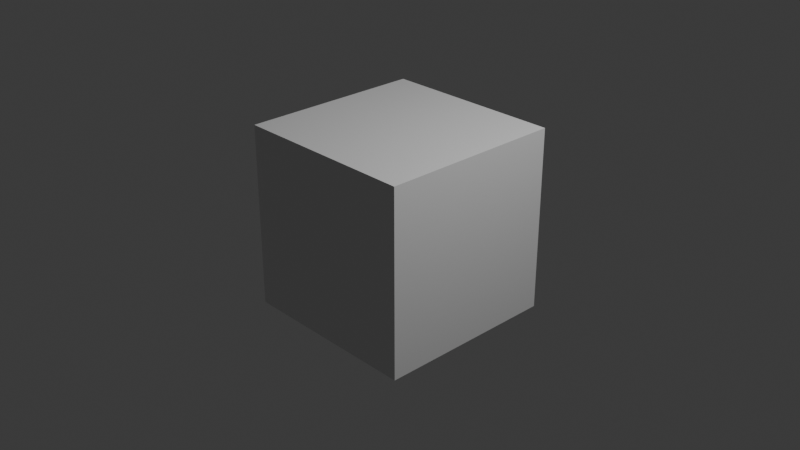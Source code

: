 # Source: door.blend  (saved by Blender 4.2.67; exported with 4.5.12 LTS)
import bpy
from mathutils import Matrix  # noqa: F401  (used for matrix-valued properties, if any)

bpy.ops.wm.read_factory_settings(use_empty=True)
scene = bpy.context.scene
scene.name = 'Scene'

# ---- collections
col_collection = bpy.data.collections.new('Collection'); scene.collection.children.link(col_collection)

# ---- materials (node trees are filled in below, after node groups)
mat_material = bpy.data.materials.new('Material')
mat_material.alpha_threshold = 0.0
mat_material.roughness = 0.5
mat_material.line_color = (0.0, 0.0, 0.0, 1.0)

# ---- material node trees
mat_material.use_nodes = True; mat_material.node_tree.nodes.clear()
_N = mat_material.node_tree.nodes; _L = mat_material.node_tree.links
n0 = _N.new('ShaderNodeOutputMaterial'); n0.name = 'Material Output'; n0.location = (300, 300)
n1 = _N.new('ShaderNodeBsdfPrincipled'); n1.name = 'Principled BSDF'; n1.location = (10, 300)
n1.inputs[3].default_value = 1.45
_L.new(n1.outputs[0], n0.inputs[0])
n0.is_active_output = True

# ---- world
world_world = bpy.data.worlds.new('World'); scene.world = world_world
world_world.use_nodes = True; world_world.node_tree.nodes.clear()
_N = world_world.node_tree.nodes; _L = world_world.node_tree.links
n0 = _N.new('ShaderNodeOutputWorld'); n0.name = 'World Output'; n0.location = (300, 300)
n1 = _N.new('ShaderNodeBackground'); n1.name = 'Background'; n1.location = (10, 300)
n1.inputs[0].default_value = (0.05088, 0.05088, 0.05088, 1.0)
_L.new(n1.outputs[0], n0.inputs[0])
n0.is_active_output = True
world_world.color = (0.05088, 0.05088, 0.05088)
world_world.sun_shadow_jitter_overblur = 0.0

# ---- cameras
cam_camera = bpy.data.cameras.new('Camera')
cam_camera.clip_end = 100.0
cam_camera.ortho_scale = 7.314

# ---- lights
light_light = bpy.data.lights.new('Light', 'POINT')
light_light.energy = 1000.0
light_light.shadow_soft_size = 0.1

# ---- meshes
me_cube = bpy.data.meshes.new('Cube')
me_cube.from_pydata([(1.0, 1.0, 1.0), (1.0, 1.0, -1.0), (1.0, -1.0, 1.0), (1.0, -1.0, -1.0), (-1.0, 1.0, 1.0), (-1.0, 1.0, -1.0), (-1.0, -1.0, 1.0), (-1.0, -1.0, -1.0)], [], [(0, 4, 6, 2), (3, 2, 6, 7), (7, 6, 4, 5), (5, 1, 3, 7), (1, 0, 2, 3), (5, 4, 0, 1)])
_uv = me_cube.uv_layers.new(name='UVMap')
_uv.uv.foreach_set('vector', [0.625, 0.5, 0.875, 0.5, 0.875, 0.75, 0.625, 0.75, 0.375, 0.75, 0.625, 0.75, 0.625, 1.0, 0.375, 1.0, 0.375, 0.0, 0.625, 0.0, 0.625, 0.25, 0.375, 0.25, 0.125, 0.5, 0.375, 0.5, 0.375, 0.75, 0.125, 0.75, 0.375, 0.5, 0.625, 0.5, 0.625, 0.75, 0.375, 0.75, 0.375, 0.25, 0.625, 0.25, 0.625, 0.5, 0.375, 0.5])
me_cube.materials.append(mat_material)
me_cube.use_mirror_vertex_groups = False
me_cube.update()
me_closetdoor = bpy.data.meshes.new('closetdoor')
me_closetdoor.from_pydata([(-287.5, -297.9, -287.4), (-287.5, -104.9, -287.4), (-287.5, -297.9, -294.4), (-287.5, -104.9, -294.4), (-138.3, -297.9, -287.4), (-138.3, -104.9, -287.4), (-138.3, -297.9, -294.4), (-138.3, -104.9, -294.4)], [], [(0, 1, 3, 2), (2, 3, 7, 6), (6, 7, 5, 4), (4, 5, 1, 0), (2, 6, 4, 0), (7, 3, 1, 5)])
_uv = me_closetdoor.uv_layers.new(name='UVMap')
_uv.uv.foreach_set('vector', [0.375, 0.0, 0.625, 0.0, 0.625, 0.25, 0.375, 0.25, 0.375, 0.25, 0.625, 0.25, 0.625, 0.5, 0.375, 0.5, 0.375, 0.5, 0.625, 0.5, 0.625, 0.75, 0.375, 0.75, 0.375, 0.75, 0.625, 0.75, 0.625, 1.0, 0.375, 1.0, 0.125, 0.5, 0.375, 0.5, 0.375, 0.75, 0.125, 0.75, 0.625, 0.5, 0.875, 0.5, 0.875, 0.75, 0.625, 0.75])
me_closetdoor.update()
me_closetdoor.normals_split_custom_set([tuple(v) for v in zip(*[iter([-1.0, 0.0, 0.0, -1.0, 0.0, 0.0, -1.0, 0.0, 0.0, -1.0, 0.0, 0.0, 0.0, 0.0, -1.0, 0.0, 0.0, -1.0, 0.0, 0.0, -1.0, 0.0, 0.0, -1.0, 1.0, 0.0, 0.0, 1.0, 0.0, 0.0, 1.0, 0.0, 0.0, 1.0, 0.0, 0.0, 0.0, 0.0, 1.0, 0.0, 0.0, 1.0, 0.0, 0.0, 1.0, 0.0, 0.0, 1.0, 0.0, -1.0, 0.0, 0.0, -1.0, 0.0, 0.0, -1.0, 0.0, 0.0, -1.0, 0.0, 0.0, 1.0, 0.0, 0.0, 1.0, 0.0, 0.0, 1.0, 0.0, 0.0, 1.0, 0.0])] * 3)])
me_roomdoor_001 = bpy.data.meshes.new('roomdoor.001')
me_roomdoor_001.from_pydata([(-42.78, -96.48, 3.498), (-42.78, 96.48, 3.498), (-42.78, -96.48, -3.498), (-42.78, 96.48, -3.498), (42.78, -96.48, 3.498), (42.78, 96.48, 3.498), (42.78, -96.48, -3.498), (42.78, 96.48, -3.498)], [], [(0, 1, 3, 2), (2, 3, 7, 6), (6, 7, 5, 4), (4, 5, 1, 0), (2, 6, 4, 0), (7, 3, 1, 5)])
_uv = me_roomdoor_001.uv_layers.new(name='UVMap')
_uv.uv.foreach_set('vector', [0.375, 0.0, 0.625, 0.0, 0.625, 0.25, 0.375, 0.25, 0.375, 0.25, 0.625, 0.25, 0.625, 0.5, 0.375, 0.5, 0.375, 0.5, 0.625, 0.5, 0.625, 0.75, 0.375, 0.75, 0.375, 0.75, 0.625, 0.75, 0.625, 1.0, 0.375, 1.0, 0.125, 0.5, 0.375, 0.5, 0.375, 0.75, 0.125, 0.75, 0.625, 0.5, 0.875, 0.5, 0.875, 0.75, 0.625, 0.75])
me_roomdoor_001.update()
me_roomdoor_001.normals_split_custom_set([tuple(v) for v in zip(*[iter([-1.0, 0.0, 0.0, -1.0, 0.0, 0.0, -1.0, 0.0, 0.0, -1.0, 0.0, 0.0, 0.0, 0.0, -1.0, 0.0, 0.0, -1.0, 0.0, 0.0, -1.0, 0.0, 0.0, -1.0, 1.0, 0.0, 0.0, 1.0, 0.0, 0.0, 1.0, 0.0, 0.0, 1.0, 0.0, 0.0, 0.0, 0.0, 1.0, 0.0, 0.0, 1.0, 0.0, 0.0, 1.0, 0.0, 0.0, 1.0, 0.0, -1.0, 0.0, 0.0, -1.0, 0.0, 0.0, -1.0, 0.0, 0.0, -1.0, 0.0, 0.0, 1.0, 0.0, 0.0, 1.0, 0.0, 0.0, 1.0, 0.0, 0.0, 1.0, 0.0])] * 3)])
me_cube_001 = bpy.data.meshes.new('Cube.001')
me_cube_001.from_pydata([(-0.6219, -1.42, -0.622), (-0.6219, -1.42, 0.6219), (-0.89, 2.461, -0.89), (-0.89, 2.461, 0.89), (0.6219, -1.42, -0.622), (0.6219, -1.42, 0.6219), (0.89, 2.461, -0.89), (0.89, 2.461, 0.89), (-2.5, 1.629, 2.5), (-2.5, 1.629, -2.5), (2.5, 1.629, -2.5), (2.5, 1.629, 2.5), (-2.5, -1.629, -2.5), (-2.5, -1.629, 2.5), (2.5, -1.629, 2.5), (2.5, -1.629, -2.5), (0.6581, 3.613, 0.6581), (-0.6581, 3.613, 0.6581), (-0.6581, 3.613, -0.6581), (0.6581, 3.613, -0.6581), (-2.5, 1.333, -2.5), (-2.5, -1.375, -2.5), (-2.5, -1.375, 2.5), (-2.5, 1.333, 2.5), (2.5, -1.375, -2.5), (2.5, 1.333, -2.5), (2.5, 1.333, 2.5), (2.5, -1.375, 2.5), (0.6581, 11.7, 0.6581), (0.6581, 11.7, -0.6581), (-0.6581, 11.7, 0.6581), (-0.6581, 11.7, -0.6581), (-2.707, -0.02088, -2.707), (-2.707, -0.02088, 2.707), (2.707, -0.02088, -2.707), (2.707, -0.02088, 2.707), (-0.6581, 3.887, 0.6581), (-0.6581, 3.887, -0.6581), (0.6581, 3.887, 0.6581), (0.6581, 3.887, -0.6581), (-1.074, 2.537, 1.074), (-1.074, 2.537, -1.074), (1.074, 2.537, -1.074), (1.074, 2.537, 1.074), (-2.066, -2.017, -2.066), (-2.066, -2.017, 2.066), (2.066, -2.017, 2.066), (2.066, -2.017, -2.066), (-2.066, -2.017, -2.066), (2.066, -2.017, 2.066), (-2.066, -2.017, 2.066), (2.066, -2.017, -2.066), (-0.8224, 2.797, 0.8225), (-0.8224, 2.797, -0.8224), (0.8224, 2.797, 0.8225), (0.8224, 2.797, -0.8224), (-1.473, -2.077, -1.473), (1.473, -2.077, 1.473), (-1.473, -2.077, 1.473), (1.473, -2.077, -1.473), (0.6581, 11.57, 0.6581), (0.6581, 11.57, -0.6581), (-0.6581, 11.57, 0.6581), (-0.6581, 11.57, -0.6581)], [], [(20, 23, 8, 9), (24, 27, 14, 15), (0, 4, 5, 1), (21, 24, 15, 12), (27, 22, 13, 14), (40, 41, 9, 8), (41, 42, 10, 9), (43, 40, 8, 11), (42, 43, 11, 10), (44, 45, 13, 12), (46, 47, 15, 14), (47, 44, 12, 15), (45, 46, 14, 13), (55, 53, 18, 19), (54, 55, 19, 16), (53, 52, 17, 18), (52, 54, 16, 17), (11, 8, 23, 26), (35, 33, 22, 27), (9, 10, 25, 20), (32, 34, 24, 21), (10, 11, 26, 25), (34, 35, 27, 24), (12, 13, 22, 21), (32, 33, 23, 20), (61, 63, 31, 29), (60, 61, 29, 28), (63, 62, 30, 31), (62, 60, 28, 30), (21, 22, 33, 32), (25, 26, 35, 34), (20, 25, 34, 32), (26, 23, 33, 35), (17, 16, 38, 36), (18, 17, 36, 37), (16, 19, 39, 38), (19, 18, 37, 39), (6, 7, 43, 42), (7, 3, 40, 43), (2, 6, 42, 41), (3, 2, 41, 40), (50, 49, 46, 45), (51, 48, 44, 47), (49, 51, 47, 46), (48, 50, 45, 44), (56, 58, 50, 48), (57, 59, 51, 49), (59, 56, 48, 51), (58, 57, 49, 50), (3, 7, 54, 52), (2, 3, 52, 53), (7, 6, 55, 54), (6, 2, 53, 55), (1, 5, 57, 58), (4, 0, 56, 59), (5, 4, 59, 57), (0, 1, 58, 56), (36, 38, 60, 62), (37, 36, 62, 63), (38, 39, 61, 60), (39, 37, 63, 61)])
me_cube_001.polygons.foreach_set('use_smooth', [True] * 61)
_uv = me_cube_001.uv_layers.new(name='UVMap')
_uv.uv.foreach_set('vector', [0.375, 0.1028, 0.625, 0.1028, 0.625, 0.25, 0.375, 0.25, 0.375, 0.7305, 0.625, 0.7305, 0.625, 0.75, 0.375, 0.75, 0.409, 0.966, 0.409, 0.784, 0.591, 0.784, 0.591, 0.966, 0.125, 0.7305, 0.375, 0.7305, 0.375, 0.75, 0.125, 0.75, 0.625, 0.7305, 0.875, 0.7305, 0.875, 0.75, 0.625, 0.75, 0.5434, 0.3316, 0.4566, 0.3316, 0.375, 0.25, 0.625, 0.25, 0.4566, 0.3316, 0.4566, 0.4184, 0.375, 0.5, 0.375, 0.25, 0.5434, 0.4184, 0.5434, 0.3316, 0.625, 0.25, 0.625, 0.5, 0.4566, 0.4184, 0.5434, 0.4184, 0.625, 0.5, 0.375, 0.5, 0.3847, 0.9903, 0.6153, 0.9903, 0.625, 1.0, 0.375, 1.0, 0.6153, 0.7597, 0.3847, 0.7597, 0.375, 0.75, 0.625, 0.75, 0.3847, 0.7597, 0.3847, 0.9903, 0.375, 1.0, 0.375, 0.75, 0.6153, 0.9903, 0.6153, 0.7597, 0.625, 0.75, 0.625, 1.0, 0.4671, 0.4079, 0.4671, 0.3421, 0.4671, 0.3421, 0.4671, 0.4079, 0.5329, 0.4079, 0.4671, 0.4079, 0.4671, 0.4079, 0.5329, 0.4079, 0.4671, 0.3421, 0.5329, 0.3421, 0.5329, 0.3421, 0.4671, 0.3421, 0.5329, 0.3421, 0.5329, 0.4079, 0.5329, 0.4079, 0.5329, 0.3421, 0.625, 0.5, 0.875, 0.5, 0.875, 0.6472, 0.625, 0.6472, 0.625, 0.6888, 0.875, 0.6888, 0.875, 0.7305, 0.625, 0.7305, 0.125, 0.5, 0.375, 0.5, 0.375, 0.6472, 0.125, 0.6472, 0.125, 0.6888, 0.375, 0.6888, 0.375, 0.7305, 0.125, 0.7305, 0.375, 0.5, 0.625, 0.5, 0.625, 0.6472, 0.375, 0.6472, 0.375, 0.6888, 0.625, 0.6888, 0.625, 0.7305, 0.375, 0.7305, 0.375, 0.0, 0.625, 0.0, 0.625, 0.0195, 0.375, 0.0195, 0.375, 0.06117, 0.625, 0.06117, 0.625, 0.1028, 0.375, 0.1028, 0.4671, 0.4079, 0.4671, 0.3421, 0.4671, 0.3421, 0.4671, 0.4079, 0.5329, 0.4079, 0.4671, 0.4079, 0.4671, 0.4079, 0.5329, 0.4079, 0.4671, 0.3421, 0.5329, 0.3421, 0.5329, 0.3421, 0.4671, 0.3421, 0.5329, 0.3421, 0.5329, 0.4079, 0.5329, 0.4079, 0.5329, 0.3421, 0.375, 0.0195, 0.625, 0.0195, 0.625, 0.06117, 0.375, 0.06117, 0.375, 0.6472, 0.625, 0.6472, 0.625, 0.6888, 0.375, 0.6888, 0.125, 0.6472, 0.375, 0.6472, 0.375, 0.6888, 0.125, 0.6888, 0.625, 0.6472, 0.875, 0.6472, 0.875, 0.6888, 0.625, 0.6888, 0.5329, 0.3421, 0.5329, 0.4079, 0.5329, 0.4079, 0.5329, 0.3421, 0.4671, 0.3421, 0.5329, 0.3421, 0.5329, 0.3421, 0.4671, 0.3421, 0.5329, 0.4079, 0.4671, 0.4079, 0.4671, 0.4079, 0.5329, 0.4079, 0.4671, 0.4079, 0.4671, 0.3421, 0.4671, 0.3421, 0.4671, 0.4079, 0.4671, 0.4079, 0.5329, 0.4079, 0.5434, 0.4184, 0.4566, 0.4184, 0.5329, 0.4079, 0.5329, 0.3421, 0.5434, 0.3316, 0.5434, 0.4184, 0.4671, 0.3421, 0.4671, 0.4079, 0.4566, 0.4184, 0.4566, 0.3316, 0.5329, 0.3421, 0.4671, 0.3421, 0.4566, 0.3316, 0.5434, 0.3316, 0.6153, 0.9903, 0.6153, 0.7597, 0.6153, 0.7597, 0.6153, 0.9903, 0.3847, 0.7597, 0.3847, 0.9903, 0.3847, 0.9903, 0.3847, 0.7597, 0.6153, 0.7597, 0.3847, 0.7597, 0.3847, 0.7597, 0.6153, 0.7597, 0.3847, 0.9903, 0.6153, 0.9903, 0.6153, 0.9903, 0.3847, 0.9903, 0.3947, 0.9803, 0.6053, 0.9803, 0.6153, 0.9903, 0.3847, 0.9903, 0.6053, 0.7697, 0.3947, 0.7697, 0.3847, 0.7597, 0.6153, 0.7597, 0.3947, 0.7697, 0.3947, 0.9803, 0.3847, 0.9903, 0.3847, 0.7597, 0.6053, 0.9803, 0.6053, 0.7697, 0.6153, 0.7597, 0.6153, 0.9903, 0.5329, 0.3421, 0.5329, 0.4079, 0.5329, 0.4079, 0.5329, 0.3421, 0.4671, 0.3421, 0.5329, 0.3421, 0.5329, 0.3421, 0.4671, 0.3421, 0.5329, 0.4079, 0.4671, 0.4079, 0.4671, 0.4079, 0.5329, 0.4079, 0.4671, 0.4079, 0.4671, 0.3421, 0.4671, 0.3421, 0.4671, 0.4079, 0.591, 0.966, 0.591, 0.784, 0.6053, 0.7697, 0.6053, 0.9803, 0.409, 0.784, 0.409, 0.966, 0.3947, 0.9803, 0.3947, 0.7697, 0.591, 0.784, 0.409, 0.784, 0.3947, 0.7697, 0.6053, 0.7697, 0.409, 0.966, 0.591, 0.966, 0.6053, 0.9803, 0.3947, 0.9803, 0.5329, 0.3421, 0.5329, 0.4079, 0.5329, 0.4079, 0.5329, 0.3421, 0.4671, 0.3421, 0.5329, 0.3421, 0.5329, 0.3421, 0.4671, 0.3421, 0.5329, 0.4079, 0.4671, 0.4079, 0.4671, 0.4079, 0.5329, 0.4079, 0.4671, 0.4079, 0.4671, 0.3421, 0.4671, 0.3421, 0.4671, 0.4079])
me_cube_001.update()
me_cube_002 = bpy.data.meshes.new('Cube.002')
me_cube_002.from_pydata([(-3.18, 12.33, 3.18), (-3.18, 12.33, -3.18), (3.18, 12.33, -3.18), (3.18, 12.33, 3.18), (0.6368, 9.205, 0.6368), (0.6368, 9.205, -0.6368), (-0.6368, 9.205, 0.6368), (-0.6368, 9.205, -0.6368), (-3.841, 15.22, 3.841), (-3.841, 15.22, -3.841), (3.841, 15.22, -3.841), (3.841, 15.22, 3.841), (-3.852, 12.6, 3.852), (3.852, 12.6, 3.852), (-3.852, 12.6, -3.852), (3.852, 12.6, -3.852), (-0.7698, 9.177, -0.7698), (-0.7698, 9.177, 0.7698), (0.7698, 9.177, 0.7698), (0.7698, 9.177, -0.7698), (0.8995, 11.13, -0.8995), (0.8995, 11.13, 0.8995), (-0.8995, 11.13, -0.8995), (-0.8995, 11.13, 0.8995), (-2.352, 12.32, 2.352), (-2.352, 12.32, -2.352), (2.352, 12.32, 2.352), (2.352, 12.32, -2.352), (0.6581, 16.31, 0.6581), (0.6581, 16.31, -0.6581), (-0.6581, 16.31, 0.6581), (-0.6581, 16.31, -0.6581), (-0.6581, 9.417, 0.6581), (-0.6581, 9.417, -0.6581), (0.6581, 9.417, -0.6581), (0.6581, 9.417, 0.6581), (0.8063, 9.205, -0.8063), (0.8063, 9.205, 0.8063), (-0.8063, 9.205, -0.8063), (-0.8063, 9.205, 0.8063), (-1.013, 11.5, -1.013), (-1.013, 11.5, 1.013), (1.013, 11.5, 1.013), (1.013, 11.5, -1.013), (0.837, 9.269, -0.837), (0.837, 9.269, 0.837), (-0.837, 9.269, -0.837), (-0.837, 9.269, 0.837), (-0.6762, 9.201, 0.6762), (-0.6762, 9.201, -0.6762), (0.6762, 9.201, 0.6762), (0.6762, 9.201, -0.6762), (-0.6581, 16.19, -0.6581), (0.6581, 16.19, -0.6581), (-0.6581, 16.19, 0.6581), (0.6581, 16.19, 0.6581), (-3.768, 12.56, 3.768), (-3.768, 12.56, -3.768), (3.768, 12.56, 3.768), (3.768, 12.56, -3.768), (3.85, 13.16, 3.85), (3.85, 13.16, -3.85), (-3.85, 13.16, 3.85), (-3.85, 13.16, -3.85)], [], [(44, 46, 22, 20), (26, 3, 0, 24), (0, 1, 25, 24), (27, 2, 3, 26), (62, 60, 11, 8), (63, 62, 8, 9), (60, 61, 10, 11), (61, 63, 9, 10), (59, 57, 14, 15), (58, 59, 15, 13), (57, 56, 12, 14), (56, 58, 13, 12), (47, 45, 21, 23), (46, 47, 23, 22), (45, 44, 20, 21), (1, 2, 27, 25), (54, 52, 31, 30), (51, 49, 16, 19), (48, 50, 18, 17), (49, 48, 17, 16), (41, 42, 26, 24), (40, 41, 24, 25), (42, 43, 27, 26), (43, 40, 25, 27), (50, 51, 19, 18), (52, 53, 29, 31), (55, 54, 30, 28), (53, 55, 28, 29), (5, 4, 35, 34), (4, 6, 32, 35), (7, 5, 34, 33), (6, 7, 33, 32), (18, 19, 36, 37), (16, 17, 39, 38), (17, 18, 37, 39), (19, 16, 38, 36), (20, 22, 40, 43), (21, 20, 43, 42), (22, 23, 41, 40), (23, 21, 42, 41), (37, 36, 44, 45), (38, 39, 47, 46), (39, 37, 45, 47), (36, 38, 46, 44), (4, 5, 51, 50), (7, 6, 48, 49), (6, 4, 50, 48), (5, 7, 49, 51), (31, 29, 28, 30), (34, 35, 55, 53), (35, 32, 54, 55), (33, 34, 53, 52), (32, 33, 52, 54), (0, 3, 58, 56), (1, 0, 56, 57), (3, 2, 59, 58), (2, 1, 57, 59), (15, 14, 63, 61), (13, 15, 61, 60), (14, 12, 62, 63), (12, 13, 60, 62)])
me_cube_002.polygons.foreach_set('use_smooth', [True] * 61)
_uv = me_cube_002.uv_layers.new(name='UVMap')
_uv.uv.foreach_set('vector', [0.4671, 0.4079, 0.4671, 0.3421, 0.4671, 0.3421, 0.4671, 0.4079, 0.5329, 0.4079, 0.5329, 0.4079, 0.5329, 0.3421, 0.5329, 0.3421, 0.5329, 0.3421, 0.4671, 0.3421, 0.4671, 0.3421, 0.5329, 0.3421, 0.4671, 0.4079, 0.4671, 0.4079, 0.5329, 0.4079, 0.5329, 0.4079, 0.5329, 0.3421, 0.5329, 0.4079, 0.5329, 0.4079, 0.5329, 0.3421, 0.4671, 0.3421, 0.5329, 0.3421, 0.5329, 0.3421, 0.4671, 0.3421, 0.5329, 0.4079, 0.4671, 0.4079, 0.4671, 0.4079, 0.5329, 0.4079, 0.4671, 0.4079, 0.4671, 0.3421, 0.4671, 0.3421, 0.4671, 0.4079, 0.4671, 0.4079, 0.4671, 0.3421, 0.4671, 0.3421, 0.4671, 0.4079, 0.5329, 0.4079, 0.4671, 0.4079, 0.4671, 0.4079, 0.5329, 0.4079, 0.4671, 0.3421, 0.5329, 0.3421, 0.5329, 0.3421, 0.4671, 0.3421, 0.5329, 0.3421, 0.5329, 0.4079, 0.5329, 0.4079, 0.5329, 0.3421, 0.5329, 0.3421, 0.5329, 0.4079, 0.5329, 0.4079, 0.5329, 0.3421, 0.4671, 0.3421, 0.5329, 0.3421, 0.5329, 0.3421, 0.4671, 0.3421, 0.5329, 0.4079, 0.4671, 0.4079, 0.4671, 0.4079, 0.5329, 0.4079, 0.4671, 0.3421, 0.4671, 0.4079, 0.4671, 0.4079, 0.4671, 0.3421, 0.5329, 0.3421, 0.4671, 0.3421, 0.4671, 0.3421, 0.5329, 0.3421, 0.4671, 0.4079, 0.4671, 0.3421, 0.4671, 0.3421, 0.4671, 0.4079, 0.5329, 0.3421, 0.5329, 0.4079, 0.5329, 0.4079, 0.5329, 0.3421, 0.4671, 0.3421, 0.5329, 0.3421, 0.5329, 0.3421, 0.4671, 0.3421, 0.5329, 0.3421, 0.5329, 0.4079, 0.5329, 0.4079, 0.5329, 0.3421, 0.4671, 0.3421, 0.5329, 0.3421, 0.5329, 0.3421, 0.4671, 0.3421, 0.5329, 0.4079, 0.4671, 0.4079, 0.4671, 0.4079, 0.5329, 0.4079, 0.4671, 0.4079, 0.4671, 0.3421, 0.4671, 0.3421, 0.4671, 0.4079, 0.5329, 0.4079, 0.4671, 0.4079, 0.4671, 0.4079, 0.5329, 0.4079, 0.4671, 0.3421, 0.4671, 0.4079, 0.4671, 0.4079, 0.4671, 0.3421, 0.5329, 0.4079, 0.5329, 0.3421, 0.5329, 0.3421, 0.5329, 0.4079, 0.4671, 0.4079, 0.5329, 0.4079, 0.5329, 0.4079, 0.4671, 0.4079, 0.4671, 0.4079, 0.5329, 0.4079, 0.5329, 0.4079, 0.4671, 0.4079, 0.5329, 0.4079, 0.5329, 0.3421, 0.5329, 0.3421, 0.5329, 0.4079, 0.4671, 0.3421, 0.4671, 0.4079, 0.4671, 0.4079, 0.4671, 0.3421, 0.5329, 0.3421, 0.4671, 0.3421, 0.4671, 0.3421, 0.5329, 0.3421, 0.5329, 0.4079, 0.4671, 0.4079, 0.4671, 0.4079, 0.5329, 0.4079, 0.4671, 0.3421, 0.5329, 0.3421, 0.5329, 0.3421, 0.4671, 0.3421, 0.5329, 0.3421, 0.5329, 0.4079, 0.5329, 0.4079, 0.5329, 0.3421, 0.4671, 0.4079, 0.4671, 0.3421, 0.4671, 0.3421, 0.4671, 0.4079, 0.4671, 0.4079, 0.4671, 0.3421, 0.4671, 0.3421, 0.4671, 0.4079, 0.5329, 0.4079, 0.4671, 0.4079, 0.4671, 0.4079, 0.5329, 0.4079, 0.4671, 0.3421, 0.5329, 0.3421, 0.5329, 0.3421, 0.4671, 0.3421, 0.5329, 0.3421, 0.5329, 0.4079, 0.5329, 0.4079, 0.5329, 0.3421, 0.5329, 0.4079, 0.4671, 0.4079, 0.4671, 0.4079, 0.5329, 0.4079, 0.4671, 0.3421, 0.5329, 0.3421, 0.5329, 0.3421, 0.4671, 0.3421, 0.5329, 0.3421, 0.5329, 0.4079, 0.5329, 0.4079, 0.5329, 0.3421, 0.4671, 0.4079, 0.4671, 0.3421, 0.4671, 0.3421, 0.4671, 0.4079, 0.5329, 0.4079, 0.4671, 0.4079, 0.4671, 0.4079, 0.5329, 0.4079, 0.4671, 0.3421, 0.5329, 0.3421, 0.5329, 0.3421, 0.4671, 0.3421, 0.5329, 0.3421, 0.5329, 0.4079, 0.5329, 0.4079, 0.5329, 0.3421, 0.4671, 0.4079, 0.4671, 0.3421, 0.4671, 0.3421, 0.4671, 0.4079, 0.4671, 0.3421, 0.4671, 0.4079, 0.5329, 0.4079, 0.5329, 0.3421, 0.4671, 0.4079, 0.5329, 0.4079, 0.5329, 0.4079, 0.4671, 0.4079, 0.5329, 0.4079, 0.5329, 0.3421, 0.5329, 0.3421, 0.5329, 0.4079, 0.4671, 0.3421, 0.4671, 0.4079, 0.4671, 0.4079, 0.4671, 0.3421, 0.5329, 0.3421, 0.4671, 0.3421, 0.4671, 0.3421, 0.5329, 0.3421, 0.5329, 0.3421, 0.5329, 0.4079, 0.5329, 0.4079, 0.5329, 0.3421, 0.4671, 0.3421, 0.5329, 0.3421, 0.5329, 0.3421, 0.4671, 0.3421, 0.5329, 0.4079, 0.4671, 0.4079, 0.4671, 0.4079, 0.5329, 0.4079, 0.4671, 0.4079, 0.4671, 0.3421, 0.4671, 0.3421, 0.4671, 0.4079, 0.4671, 0.4079, 0.4671, 0.3421, 0.4671, 0.3421, 0.4671, 0.4079, 0.5329, 0.4079, 0.4671, 0.4079, 0.4671, 0.4079, 0.5329, 0.4079, 0.4671, 0.3421, 0.5329, 0.3421, 0.5329, 0.3421, 0.4671, 0.3421, 0.5329, 0.3421, 0.5329, 0.4079, 0.5329, 0.4079, 0.5329, 0.3421])
me_cube_002.update()
me_cube_003 = bpy.data.meshes.new('Cube.003')
me_cube_003.from_pydata([(-0.6219, -1.112, -0.622), (-0.6219, -1.112, 0.6219), (0.6219, -1.112, -0.622), (0.6219, -1.112, 0.6219), (-0.5641, -1.372, -0.5642), (-0.4456, -1.42, -0.1032), (-0.4456, -1.42, 0.1031), (-0.5641, -1.372, 0.5641), (0.5641, -1.372, 0.5641), (0.4456, -1.42, 0.1031), (0.4456, -1.42, -0.1032), (0.5641, -1.372, -0.5642), (-0.5037, -1.42, -0.5037), (-0.5037, -1.42, 0.5037), (0.5037, -1.42, 0.5037), (0.5037, -1.42, -0.5037)], [], [(11, 4, 0, 2), (7, 8, 3, 1), (8, 11, 2, 3), (12, 13, 7, 4), (14, 15, 11, 8), (4, 11, 15, 12), (8, 7, 13, 14), (4, 7, 1, 0), (5, 6, 13, 12), (9, 10, 15, 14), (10, 5, 12, 15), (6, 9, 14, 13)])
me_cube_003.polygons.foreach_set('use_smooth', [True] * 12)
_uv = me_cube_003.uv_layers.new(name='UVMap')
_uv.uv.foreach_set('vector', [0.4175, 0.7925, 0.4175, 0.9575, 0.409, 0.966, 0.409, 0.784, 0.5825, 0.9575, 0.5825, 0.7925, 0.591, 0.784, 0.591, 0.966, 0.5825, 0.7925, 0.4175, 0.7925, 0.409, 0.784, 0.591, 0.784, 0.4263, 0.9487, 0.5737, 0.9487, 0.5825, 0.9575, 0.4175, 0.9575, 0.5737, 0.8013, 0.4263, 0.8013, 0.4175, 0.7925, 0.5825, 0.7925, 0.4175, 0.9575, 0.4175, 0.7925, 0.4263, 0.8013, 0.4263, 0.9487, 0.5825, 0.7925, 0.5825, 0.9575, 0.5737, 0.9487, 0.5737, 0.8013, 0.4175, 0.9575, 0.5825, 0.9575, 0.591, 0.966, 0.409, 0.966, 0.4348, 0.9402, 0.5652, 0.9402, 0.5737, 0.9487, 0.4263, 0.9487, 0.5652, 0.8098, 0.4348, 0.8098, 0.4263, 0.8013, 0.5737, 0.8013, 0.4348, 0.8098, 0.4348, 0.9402, 0.4263, 0.9487, 0.4263, 0.8013, 0.5652, 0.9402, 0.5652, 0.8098, 0.5737, 0.8013, 0.5737, 0.9487])
me_cube_003.update()
me_cube_004 = bpy.data.meshes.new('Cube.004')
me_cube_004.from_pydata([(-0.505, -1.42, -0.1485), (-0.505, -1.42, 0.1485), (0.505, -1.42, 0.1485), (0.505, -1.42, -0.1485), (-0.4456, -1.964, -0.07314), (-0.4456, -1.964, 0.07314), (0.4456, -1.964, 0.07314), (0.4456, -1.964, -0.07314), (0.4456, -1.898, 0.07314), (0.4456, -1.898, -0.07314), (-0.4456, -1.898, -0.07314), (-0.4456, -1.898, 0.07314), (0.4795, -1.42, -0.1485), (-0.4087, -1.42, -0.1485), (-0.4087, -1.42, 0.1485), (0.4795, -1.42, 0.1485), (-0.4255, -1.964, 0.07314), (0.4231, -1.964, 0.07314), (0.4231, -1.964, -0.07314), (-0.4255, -1.964, -0.07314), (0.4231, -1.898, -0.07314), (-0.4255, -1.898, -0.07314), (-0.4255, -1.898, 0.07314), (0.4231, -1.898, 0.07314), (-0.505, -1.42, -1.978e-06), (0.505, -1.42, -1.99e-06), (-0.4456, -1.964, -1.781e-06), (0.4456, -1.964, -1.781e-06), (-0.4456, -1.898, -1.781e-06), (0.4456, -1.898, -1.781e-06), (0.4231, -1.964, -1.781e-06), (-0.4255, -1.964, -1.781e-06), (0.4709, -1.571, -0.07368), (-0.4709, -1.571, -0.07368), (-0.4709, -1.571, 0.07368), (0.4709, -1.571, 0.07368), (-0.4183, -1.571, -0.07368), (0.4471, -1.571, -0.07368), (0.4471, -1.571, 0.07368), (-0.4183, -1.571, 0.07368), (0.4709, -1.571, 3.327e-08), (-0.4709, -1.571, 3.675e-08)], [], [(29, 8, 6, 27), (28, 10, 4, 26), (31, 26, 4, 19), (41, 33, 10, 28), (22, 11, 5, 16), (40, 35, 8, 29), (39, 34, 11, 22), (37, 32, 9, 20), (20, 9, 7, 18), (10, 21, 19, 4), (21, 20, 18, 19), (33, 36, 21, 10), (36, 37, 20, 21), (35, 38, 23, 8), (38, 39, 22, 23), (8, 23, 17, 6), (23, 22, 16, 17), (27, 30, 18, 7), (30, 31, 19, 18), (17, 16, 31, 30), (6, 17, 30, 27), (32, 40, 29, 9), (34, 41, 28, 11), (16, 5, 26, 31), (11, 28, 26, 5), (9, 29, 27, 7), (1, 24, 41, 34), (3, 25, 40, 32), (15, 14, 39, 38), (2, 15, 38, 35), (13, 12, 37, 36), (0, 13, 36, 33), (12, 3, 32, 37), (14, 1, 34, 39), (25, 2, 35, 40), (24, 0, 33, 41)])
me_cube_004.polygons.foreach_set('use_smooth', [True] * 36)
_uv = me_cube_004.uv_layers.new(name='UVMap')
_uv.uv.foreach_set('vector', [0.5, 0.8098, 0.5652, 0.8098, 0.5652, 0.8098, 0.5, 0.8098, 0.5, 0.9402, 0.4348, 0.9402, 0.4348, 0.9402, 0.5, 0.9402, 0.5, 0.8566, 0.5, 0.9402, 0.4348, 0.9402, 0.4348, 0.8566, 0.5, 0.9402, 0.4348, 0.9402, 0.4348, 0.9402, 0.5, 0.9402, 0.5652, 0.8566, 0.5652, 0.9402, 0.5652, 0.9402, 0.5652, 0.8566, 0.5, 0.8098, 0.5652, 0.8098, 0.5652, 0.8098, 0.5, 0.8098, 0.5652, 0.8566, 0.5652, 0.9402, 0.5652, 0.9402, 0.5652, 0.8566, 0.4348, 0.8131, 0.4348, 0.8098, 0.4348, 0.8098, 0.4348, 0.8131, 0.4348, 0.8128, 0.4348, 0.8098, 0.4348, 0.8098, 0.4348, 0.8131, 0.4348, 0.9279, 0.4348, 0.8521, 0.4348, 0.8566, 0.4348, 0.9402, 0.4348, 0.8521, 0.4348, 0.8128, 0.4348, 0.8131, 0.4348, 0.8566, 0.4348, 0.9402, 0.4348, 0.8566, 0.4348, 0.8566, 0.4348, 0.9402, 0.4348, 0.8566, 0.4348, 0.8131, 0.4348, 0.8131, 0.4348, 0.8566, 0.5652, 0.8098, 0.5652, 0.8131, 0.5652, 0.8131, 0.5652, 0.8098, 0.5652, 0.8131, 0.5652, 0.8566, 0.5652, 0.8566, 0.5652, 0.8131, 0.5652, 0.8098, 0.5652, 0.8131, 0.5652, 0.8131, 0.5652, 0.8098, 0.5652, 0.8131, 0.5652, 0.8566, 0.5652, 0.8566, 0.5652, 0.8131, 0.5, 0.8098, 0.5, 0.8131, 0.4348, 0.8131, 0.4348, 0.8098, 0.5, 0.8131, 0.5, 0.8566, 0.4348, 0.8566, 0.4348, 0.8131, 0.5652, 0.8131, 0.5652, 0.8566, 0.5, 0.8566, 0.5, 0.8131, 0.5652, 0.8098, 0.5652, 0.8131, 0.5, 0.8131, 0.5, 0.8098, 0.4348, 0.8098, 0.5, 0.8098, 0.5, 0.8098, 0.4348, 0.8098, 0.5652, 0.9402, 0.5, 0.9402, 0.5, 0.9402, 0.5652, 0.9402, 0.5652, 0.8566, 0.5652, 0.9402, 0.5, 0.9402, 0.5, 0.8566, 0.5652, 0.9402, 0.5, 0.9402, 0.5, 0.9402, 0.5652, 0.9402, 0.4348, 0.8098, 0.5, 0.8098, 0.5, 0.8098, 0.4348, 0.8098, 0.5652, 0.9402, 0.5, 0.9402, 0.5, 0.9402, 0.5652, 0.9402, 0.4348, 0.8098, 0.5, 0.8098, 0.5, 0.8098, 0.4348, 0.8098, 0.5652, 0.8131, 0.5652, 0.8566, 0.5652, 0.8566, 0.5652, 0.8131, 0.5652, 0.8098, 0.5652, 0.8131, 0.5652, 0.8131, 0.5652, 0.8098, 0.4348, 0.8566, 0.4348, 0.8131, 0.4348, 0.8131, 0.4348, 0.8566, 0.4348, 0.9402, 0.4348, 0.8566, 0.4348, 0.8566, 0.4348, 0.9402, 0.4348, 0.8131, 0.4348, 0.8098, 0.4348, 0.8098, 0.4348, 0.8131, 0.5652, 0.8566, 0.5652, 0.9402, 0.5652, 0.9402, 0.5652, 0.8566, 0.5, 0.8098, 0.5652, 0.8098, 0.5652, 0.8098, 0.5, 0.8098, 0.5, 0.9402, 0.4348, 0.9402, 0.4348, 0.9402, 0.5, 0.9402])
me_cube_004.update()

# ---- objects
ob_cube = bpy.data.objects.new('Cube', me_cube)
ob_light = bpy.data.objects.new('Light', light_light)
ob_camera = bpy.data.objects.new('Camera', cam_camera)
ob_closetdoor = bpy.data.objects.new('closetdoor', me_closetdoor)
ob_roomdoor_001 = bpy.data.objects.new('roomdoor.001', me_roomdoor_001)
ob_cube_001 = bpy.data.objects.new('Cube.001', me_cube_001)
ob_empty = bpy.data.objects.new('Empty', None)
ob_cube_002 = bpy.data.objects.new('Cube.002', me_cube_002)
ob_cube_003 = bpy.data.objects.new('Cube.003', me_cube_003)
ob_cube_004 = bpy.data.objects.new('Cube.004', me_cube_004)

# ---- transforms, parenting, visibility, modifiers, constraints
ob_cube.location = (0.0, 0.0, 0.0)
ob_cube.lock_rotations_4d = False
ob_cube.empty_display_type = 'ARROWS'
ob_cube.lineart.crease_threshold = 0.0
ob_light.location = (4.076, 1.005, 5.904)
ob_light.rotation_euler = (0.6503, 0.05522, 1.866)
ob_light.lock_rotations_4d = False
ob_light.empty_display_type = 'ARROWS'
ob_light.color = (0.0, 0.0, 0.0, 0.0)
ob_light.lineart.crease_threshold = 0.0
ob_camera.location = (7.359, -6.926, 4.958)
ob_camera.rotation_euler = (1.109, 0.0, 0.8149)
ob_camera.lock_rotations_4d = False
ob_camera.empty_display_type = 'ARROWS'
ob_camera.color = (0.0, 0.0, 0.0, 0.0)
ob_camera.display_type = 'WIRE'
ob_camera.lineart.crease_threshold = 0.0
ob_closetdoor.location = (0.0, 0.0, 0.0)
ob_closetdoor.rotation_euler = (1.571, -0.0, 0.0)
ob_roomdoor_001.location = (-165.4, -250.1, -201.4)
ob_roomdoor_001.rotation_euler = (1.571, -0.0, 0.0)
ob_roomdoor_001.scale = (1.0, 1.0, 0.85)
ob_cube_001.location = (-193.7, -257.3, -194.9)
ob_cube_001.scale = (1.0, 0.4594, 1.0)
_m = ob_cube_001.modifiers.new('Subdivision', 'SUBSURF')
_m.levels = 2
ob_empty.location = (-85.57, -254.8, -190.7)
ob_empty.rotation_euler = (1.571, -0.0, -0.0)
ob_empty.scale = (3.398, 3.398, 3.398)
ob_empty.empty_display_type = 'IMAGE'
ob_empty.empty_display_size = 57.07
ob_empty.empty_image_offset = (-0.2919, -0.5467)
ob_empty.empty_image_depth = 'FRONT'
ob_empty.empty_image_side = 'FRONT'
ob_cube_002.location = (-193.7, -259.1, -194.9)
ob_cube_002.scale = (1.0, 0.4594, 1.0)
_m = ob_cube_002.modifiers.new('Subdivision', 'SUBSURF')
_m.levels = 2
ob_cube_003.location = (-193.7, -257.5, -194.9)
ob_cube_003.scale = (1.0, 0.4594, 1.0)
_m = ob_cube_003.modifiers.new('Subdivision', 'SUBSURF')
_m.levels = 2
ob_cube_004.location = (-193.7, -257.5, -194.9)
ob_cube_004.scale = (1.0, 0.4594, 1.0)
_m = ob_cube_004.modifiers.new('Subdivision', 'SUBSURF')

# ---- collection membership
col_collection.objects.link(ob_cube)
col_collection.objects.link(ob_light)
col_collection.objects.link(ob_camera)
col_collection.objects.link(ob_closetdoor)
col_collection.objects.link(ob_roomdoor_001)
col_collection.objects.link(ob_cube_001)
col_collection.objects.link(ob_empty)
col_collection.objects.link(ob_cube_002)
col_collection.objects.link(ob_cube_003)
col_collection.objects.link(ob_cube_004)

# ---- scene / render settings (as saved in the file)
scene.camera = ob_camera
scene.frame_start = 1; scene.frame_end = 250; scene.frame_set(1)
scene.render.engine = 'BLENDER_EEVEE_NEXT'
bpy.context.view_layer.update()
